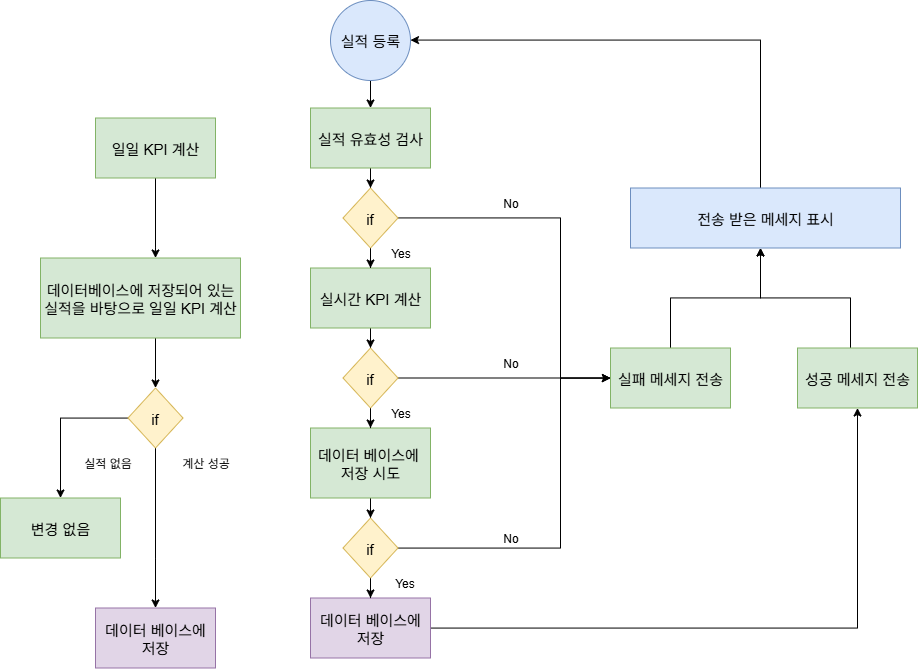

The diagram above was exported from draw.io. Its source (the exported page's mxGraphModel, read from the mxfile embedded in the PNG):
<mxGraphModel dx="1156" dy="1011" grid="1" gridSize="10" guides="1" tooltips="1" connect="1" arrows="1" fold="1" page="1" pageScale="1" pageWidth="827" pageHeight="1169" math="0" shadow="0">
  <root>
    <mxCell id="0" />
    <mxCell id="1" parent="0" />
    <mxCell id="hd8o1K4qqa6h71vJ25Uv-43" value="" style="edgeStyle=orthogonalEdgeStyle;rounded=0;orthogonalLoop=1;jettySize=auto;html=1;fontSize=15;" edge="1" parent="1" source="hd8o1K4qqa6h71vJ25Uv-84" target="hd8o1K4qqa6h71vJ25Uv-45">
      <mxGeometry relative="1" as="geometry">
        <mxPoint x="850.0909090909088" y="1047.5" as="sourcePoint" />
      </mxGeometry>
    </mxCell>
    <mxCell id="hd8o1K4qqa6h71vJ25Uv-44" value="" style="edgeStyle=orthogonalEdgeStyle;rounded=0;orthogonalLoop=1;jettySize=auto;html=1;" edge="1" parent="1" source="hd8o1K4qqa6h71vJ25Uv-45" target="hd8o1K4qqa6h71vJ25Uv-64">
      <mxGeometry relative="1" as="geometry" />
    </mxCell>
    <mxCell id="hd8o1K4qqa6h71vJ25Uv-45" value="실적 유효성 검사" style="whiteSpace=wrap;html=1;fillColor=#d5e8d4;strokeColor=#82b366;fontSize=15;" vertex="1" parent="1">
      <mxGeometry x="790" y="1077.5" width="120" height="60" as="geometry" />
    </mxCell>
    <mxCell id="hd8o1K4qqa6h71vJ25Uv-46" value="" style="edgeStyle=orthogonalEdgeStyle;rounded=0;orthogonalLoop=1;jettySize=auto;html=1;" edge="1" parent="1" source="hd8o1K4qqa6h71vJ25Uv-47" target="hd8o1K4qqa6h71vJ25Uv-67">
      <mxGeometry relative="1" as="geometry" />
    </mxCell>
    <mxCell id="hd8o1K4qqa6h71vJ25Uv-47" value="실시간 KPI 계산" style="whiteSpace=wrap;html=1;fillColor=#d5e8d4;strokeColor=#82b366;fontSize=15;" vertex="1" parent="1">
      <mxGeometry x="790" y="1237.5" width="120" height="60" as="geometry" />
    </mxCell>
    <mxCell id="hd8o1K4qqa6h71vJ25Uv-48" value="" style="edgeStyle=orthogonalEdgeStyle;rounded=0;orthogonalLoop=1;jettySize=auto;html=1;" edge="1" parent="1" source="hd8o1K4qqa6h71vJ25Uv-49" target="hd8o1K4qqa6h71vJ25Uv-57">
      <mxGeometry relative="1" as="geometry">
        <Array as="points">
          <mxPoint x="1150" y="1267.5" />
          <mxPoint x="1240" y="1267.5" />
        </Array>
      </mxGeometry>
    </mxCell>
    <mxCell id="hd8o1K4qqa6h71vJ25Uv-49" value="실패 메세지 전송" style="whiteSpace=wrap;html=1;fillColor=#d5e8d4;strokeColor=#82b366;fontSize=15;" vertex="1" parent="1">
      <mxGeometry x="1090" y="1317.5" width="120" height="60" as="geometry" />
    </mxCell>
    <mxCell id="hd8o1K4qqa6h71vJ25Uv-50" value="" style="edgeStyle=orthogonalEdgeStyle;rounded=0;orthogonalLoop=1;jettySize=auto;html=1;" edge="1" parent="1" source="hd8o1K4qqa6h71vJ25Uv-51" target="hd8o1K4qqa6h71vJ25Uv-70">
      <mxGeometry relative="1" as="geometry" />
    </mxCell>
    <mxCell id="hd8o1K4qqa6h71vJ25Uv-51" value="데이터 베이스에&amp;nbsp;&lt;div&gt;저장 시도&lt;/div&gt;" style="whiteSpace=wrap;html=1;fillColor=#d5e8d4;strokeColor=#82b366;fontSize=15;" vertex="1" parent="1">
      <mxGeometry x="790" y="1397.5" width="120" height="70" as="geometry" />
    </mxCell>
    <mxCell id="hd8o1K4qqa6h71vJ25Uv-52" style="edgeStyle=orthogonalEdgeStyle;rounded=0;orthogonalLoop=1;jettySize=auto;html=1;" edge="1" parent="1" source="hd8o1K4qqa6h71vJ25Uv-53" target="hd8o1K4qqa6h71vJ25Uv-55">
      <mxGeometry relative="1" as="geometry" />
    </mxCell>
    <mxCell id="hd8o1K4qqa6h71vJ25Uv-53" value="데이터 베이스에 저장" style="whiteSpace=wrap;html=1;fontSize=15;fillColor=#e1d5e7;strokeColor=#9673a6;" vertex="1" parent="1">
      <mxGeometry x="790" y="1567.5" width="120" height="60" as="geometry" />
    </mxCell>
    <mxCell id="hd8o1K4qqa6h71vJ25Uv-54" value="" style="edgeStyle=orthogonalEdgeStyle;rounded=0;orthogonalLoop=1;jettySize=auto;html=1;" edge="1" parent="1" source="hd8o1K4qqa6h71vJ25Uv-55" target="hd8o1K4qqa6h71vJ25Uv-57">
      <mxGeometry relative="1" as="geometry">
        <Array as="points">
          <mxPoint x="1330" y="1267.5" />
          <mxPoint x="1240" y="1267.5" />
        </Array>
      </mxGeometry>
    </mxCell>
    <mxCell id="hd8o1K4qqa6h71vJ25Uv-55" value="성공 메세지 전송" style="whiteSpace=wrap;html=1;fillColor=#d5e8d4;strokeColor=#82b366;fontSize=15;" vertex="1" parent="1">
      <mxGeometry x="1277" y="1317.5" width="120" height="60" as="geometry" />
    </mxCell>
    <mxCell id="hd8o1K4qqa6h71vJ25Uv-56" style="edgeStyle=orthogonalEdgeStyle;rounded=0;orthogonalLoop=1;jettySize=auto;html=1;" edge="1" parent="1" source="hd8o1K4qqa6h71vJ25Uv-57" target="hd8o1K4qqa6h71vJ25Uv-84">
      <mxGeometry relative="1" as="geometry">
        <Array as="points">
          <mxPoint x="1240" y="1009.5" />
        </Array>
        <mxPoint x="910.0000000000002" y="1017.5" as="targetPoint" />
      </mxGeometry>
    </mxCell>
    <mxCell id="hd8o1K4qqa6h71vJ25Uv-57" value="전송 받은 메세지 표시" style="whiteSpace=wrap;html=1;fillColor=#dae8fc;strokeColor=#6c8ebf;fontSize=15;" vertex="1" parent="1">
      <mxGeometry x="1110" y="1157.5" width="270" height="60" as="geometry" />
    </mxCell>
    <mxCell id="hd8o1K4qqa6h71vJ25Uv-58" style="edgeStyle=orthogonalEdgeStyle;rounded=0;orthogonalLoop=1;jettySize=auto;html=1;" edge="1" parent="1" source="hd8o1K4qqa6h71vJ25Uv-59" target="hd8o1K4qqa6h71vJ25Uv-73">
      <mxGeometry relative="1" as="geometry">
        <Array as="points">
          <mxPoint x="635" y="1347.5" />
          <mxPoint x="635" y="1347.5" />
        </Array>
      </mxGeometry>
    </mxCell>
    <mxCell id="hd8o1K4qqa6h71vJ25Uv-59" value="데이터베이스에 저장되어 있는 실적을 바탕으로 일일 KPI 계산" style="whiteSpace=wrap;html=1;fontSize=15;fillColor=#d5e8d4;strokeColor=#82b366;" vertex="1" parent="1">
      <mxGeometry x="520" y="1227.5" width="200" height="80" as="geometry" />
    </mxCell>
    <mxCell id="hd8o1K4qqa6h71vJ25Uv-60" value="데이터 베이스에 저장" style="whiteSpace=wrap;html=1;fontSize=15;fillColor=#e1d5e7;strokeColor=#9673a6;" vertex="1" parent="1">
      <mxGeometry x="575" y="1577.5" width="120" height="60" as="geometry" />
    </mxCell>
    <mxCell id="hd8o1K4qqa6h71vJ25Uv-61" value="변경 없음" style="whiteSpace=wrap;html=1;fontSize=15;fillColor=#d5e8d4;strokeColor=#82b366;" vertex="1" parent="1">
      <mxGeometry x="480" y="1467.5" width="120" height="60" as="geometry" />
    </mxCell>
    <mxCell id="hd8o1K4qqa6h71vJ25Uv-62" value="" style="edgeStyle=orthogonalEdgeStyle;rounded=0;orthogonalLoop=1;jettySize=auto;html=1;" edge="1" parent="1" source="hd8o1K4qqa6h71vJ25Uv-64" target="hd8o1K4qqa6h71vJ25Uv-47">
      <mxGeometry relative="1" as="geometry" />
    </mxCell>
    <mxCell id="hd8o1K4qqa6h71vJ25Uv-63" style="edgeStyle=orthogonalEdgeStyle;rounded=0;orthogonalLoop=1;jettySize=auto;html=1;" edge="1" parent="1" source="hd8o1K4qqa6h71vJ25Uv-64" target="hd8o1K4qqa6h71vJ25Uv-49">
      <mxGeometry relative="1" as="geometry">
        <Array as="points">
          <mxPoint x="1040" y="1187.5" />
          <mxPoint x="1040" y="1347.5" />
        </Array>
      </mxGeometry>
    </mxCell>
    <mxCell id="hd8o1K4qqa6h71vJ25Uv-64" value="if" style="rhombus;whiteSpace=wrap;html=1;fontSize=15;fillColor=#fff2cc;strokeColor=#d6b656;" vertex="1" parent="1">
      <mxGeometry x="822.5" y="1157.5" width="55" height="60" as="geometry" />
    </mxCell>
    <mxCell id="hd8o1K4qqa6h71vJ25Uv-65" value="" style="edgeStyle=orthogonalEdgeStyle;rounded=0;orthogonalLoop=1;jettySize=auto;html=1;" edge="1" parent="1" source="hd8o1K4qqa6h71vJ25Uv-67" target="hd8o1K4qqa6h71vJ25Uv-51">
      <mxGeometry relative="1" as="geometry" />
    </mxCell>
    <mxCell id="hd8o1K4qqa6h71vJ25Uv-66" style="edgeStyle=orthogonalEdgeStyle;rounded=0;orthogonalLoop=1;jettySize=auto;html=1;" edge="1" parent="1" source="hd8o1K4qqa6h71vJ25Uv-67" target="hd8o1K4qqa6h71vJ25Uv-49">
      <mxGeometry relative="1" as="geometry">
        <mxPoint x="1070" y="1297.5" as="targetPoint" />
        <Array as="points">
          <mxPoint x="1110" y="1347.5" />
          <mxPoint x="1110" y="1347.5" />
        </Array>
      </mxGeometry>
    </mxCell>
    <mxCell id="hd8o1K4qqa6h71vJ25Uv-67" value="if" style="rhombus;whiteSpace=wrap;html=1;fontSize=15;fillColor=#fff2cc;strokeColor=#d6b656;" vertex="1" parent="1">
      <mxGeometry x="822.5" y="1317.5" width="55" height="60" as="geometry" />
    </mxCell>
    <mxCell id="hd8o1K4qqa6h71vJ25Uv-68" value="" style="edgeStyle=orthogonalEdgeStyle;rounded=0;orthogonalLoop=1;jettySize=auto;html=1;" edge="1" parent="1" source="hd8o1K4qqa6h71vJ25Uv-70" target="hd8o1K4qqa6h71vJ25Uv-53">
      <mxGeometry relative="1" as="geometry" />
    </mxCell>
    <mxCell id="hd8o1K4qqa6h71vJ25Uv-69" style="edgeStyle=orthogonalEdgeStyle;rounded=0;orthogonalLoop=1;jettySize=auto;html=1;" edge="1" parent="1" source="hd8o1K4qqa6h71vJ25Uv-70" target="hd8o1K4qqa6h71vJ25Uv-49">
      <mxGeometry relative="1" as="geometry">
        <Array as="points">
          <mxPoint x="1040" y="1517.5" />
          <mxPoint x="1040" y="1347.5" />
        </Array>
      </mxGeometry>
    </mxCell>
    <mxCell id="hd8o1K4qqa6h71vJ25Uv-70" value="if" style="rhombus;whiteSpace=wrap;html=1;fontSize=15;fillColor=#fff2cc;strokeColor=#d6b656;" vertex="1" parent="1">
      <mxGeometry x="822.5" y="1487.5" width="55" height="60" as="geometry" />
    </mxCell>
    <mxCell id="hd8o1K4qqa6h71vJ25Uv-71" style="edgeStyle=orthogonalEdgeStyle;rounded=0;orthogonalLoop=1;jettySize=auto;html=1;" edge="1" parent="1" source="hd8o1K4qqa6h71vJ25Uv-73" target="hd8o1K4qqa6h71vJ25Uv-60">
      <mxGeometry relative="1" as="geometry">
        <mxPoint x="700" y="1472.5" as="targetPoint" />
        <Array as="points">
          <mxPoint x="635" y="1527.5" />
          <mxPoint x="635" y="1527.5" />
        </Array>
      </mxGeometry>
    </mxCell>
    <mxCell id="hd8o1K4qqa6h71vJ25Uv-72" style="edgeStyle=orthogonalEdgeStyle;rounded=0;orthogonalLoop=1;jettySize=auto;html=1;" edge="1" parent="1" source="hd8o1K4qqa6h71vJ25Uv-73" target="hd8o1K4qqa6h71vJ25Uv-61">
      <mxGeometry relative="1" as="geometry" />
    </mxCell>
    <mxCell id="hd8o1K4qqa6h71vJ25Uv-73" value="if" style="rhombus;whiteSpace=wrap;html=1;fontSize=15;fillColor=#fff2cc;strokeColor=#d6b656;" vertex="1" parent="1">
      <mxGeometry x="607.5" y="1357.5" width="55" height="60" as="geometry" />
    </mxCell>
    <mxCell id="hd8o1K4qqa6h71vJ25Uv-74" value="" style="edgeStyle=orthogonalEdgeStyle;rounded=0;orthogonalLoop=1;jettySize=auto;html=1;" edge="1" parent="1" source="hd8o1K4qqa6h71vJ25Uv-75" target="hd8o1K4qqa6h71vJ25Uv-59">
      <mxGeometry relative="1" as="geometry">
        <Array as="points">
          <mxPoint x="635" y="1217.5" />
          <mxPoint x="635" y="1217.5" />
        </Array>
      </mxGeometry>
    </mxCell>
    <mxCell id="hd8o1K4qqa6h71vJ25Uv-75" value="일일 KPI 계산" style="whiteSpace=wrap;html=1;fontSize=15;fillColor=#d5e8d4;strokeColor=#82b366;" vertex="1" parent="1">
      <mxGeometry x="575" y="1087.5" width="120" height="60" as="geometry" />
    </mxCell>
    <mxCell id="hd8o1K4qqa6h71vJ25Uv-76" value="Yes" style="text;html=1;align=center;verticalAlign=middle;resizable=0;points=[];autosize=1;strokeColor=none;fillColor=none;" vertex="1" parent="1">
      <mxGeometry x="860" y="1367.5" width="40" height="30" as="geometry" />
    </mxCell>
    <mxCell id="hd8o1K4qqa6h71vJ25Uv-77" value="Yes" style="text;html=1;align=center;verticalAlign=middle;resizable=0;points=[];autosize=1;strokeColor=none;fillColor=none;" vertex="1" parent="1">
      <mxGeometry x="860" y="1207.5" width="40" height="30" as="geometry" />
    </mxCell>
    <mxCell id="hd8o1K4qqa6h71vJ25Uv-78" value="Yes" style="text;html=1;align=center;verticalAlign=middle;resizable=0;points=[];autosize=1;strokeColor=none;fillColor=none;" vertex="1" parent="1">
      <mxGeometry x="864" y="1537.5" width="40" height="30" as="geometry" />
    </mxCell>
    <mxCell id="hd8o1K4qqa6h71vJ25Uv-79" value="계산 성공" style="text;html=1;align=center;verticalAlign=middle;resizable=0;points=[];autosize=1;strokeColor=none;fillColor=none;" vertex="1" parent="1">
      <mxGeometry x="650" y="1417.5" width="70" height="30" as="geometry" />
    </mxCell>
    <mxCell id="hd8o1K4qqa6h71vJ25Uv-80" value="실적 없음" style="text;html=1;align=center;verticalAlign=middle;resizable=0;points=[];autosize=1;strokeColor=none;fillColor=none;" vertex="1" parent="1">
      <mxGeometry x="552.5" y="1417.5" width="70" height="30" as="geometry" />
    </mxCell>
    <mxCell id="hd8o1K4qqa6h71vJ25Uv-81" value="No" style="text;html=1;align=center;verticalAlign=middle;resizable=0;points=[];autosize=1;strokeColor=none;fillColor=none;" vertex="1" parent="1">
      <mxGeometry x="970" y="1157.5" width="40" height="30" as="geometry" />
    </mxCell>
    <mxCell id="hd8o1K4qqa6h71vJ25Uv-82" value="No" style="text;html=1;align=center;verticalAlign=middle;resizable=0;points=[];autosize=1;strokeColor=none;fillColor=none;" vertex="1" parent="1">
      <mxGeometry x="970" y="1317.5" width="40" height="30" as="geometry" />
    </mxCell>
    <mxCell id="hd8o1K4qqa6h71vJ25Uv-83" value="No" style="text;html=1;align=center;verticalAlign=middle;resizable=0;points=[];autosize=1;strokeColor=none;fillColor=none;" vertex="1" parent="1">
      <mxGeometry x="970" y="1492.5" width="40" height="30" as="geometry" />
    </mxCell>
    <mxCell id="hd8o1K4qqa6h71vJ25Uv-84" value="실적 등록" style="ellipse;whiteSpace=wrap;html=1;fontSize=15;fillColor=#dae8fc;strokeColor=#6c8ebf;" vertex="1" parent="1">
      <mxGeometry x="810" y="970" width="80" height="80" as="geometry" />
    </mxCell>
  </root>
</mxGraphModel>